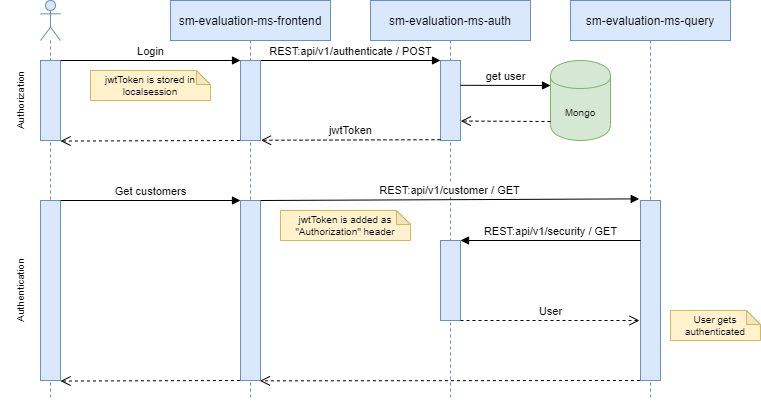

The diagram above was exported from draw.io. Its source (the exported page's mxGraphModel, read from the mxfile embedded in the PNG):
<mxGraphModel dx="1632" dy="1182" grid="1" gridSize="10" guides="1" tooltips="1" connect="1" arrows="1" fold="1" page="1" pageScale="1" pageWidth="850" pageHeight="1100" math="0" shadow="0">
  <root>
    <mxCell id="Hq1sFLk_EaBLsGB_ZLSq-0" />
    <mxCell id="Hq1sFLk_EaBLsGB_ZLSq-1" parent="Hq1sFLk_EaBLsGB_ZLSq-0" />
    <mxCell id="Hq1sFLk_EaBLsGB_ZLSq-3" value="sm-evaluation-ms-auth" style="shape=umlLifeline;perimeter=lifelinePerimeter;whiteSpace=wrap;html=1;container=1;collapsible=0;recursiveResize=0;outlineConnect=0;align=center;fillColor=#dae8fc;strokeColor=#6c8ebf;" vertex="1" parent="Hq1sFLk_EaBLsGB_ZLSq-1">
      <mxGeometry x="40" y="40" width="160" height="400" as="geometry" />
    </mxCell>
    <mxCell id="Hq1sFLk_EaBLsGB_ZLSq-5" value="" style="html=1;points=[];perimeter=orthogonalPerimeter;align=center;fillColor=#dae8fc;strokeColor=#6c8ebf;" vertex="1" parent="Hq1sFLk_EaBLsGB_ZLSq-3">
      <mxGeometry x="70" y="60" width="20" height="80" as="geometry" />
    </mxCell>
    <mxCell id="Hq1sFLk_EaBLsGB_ZLSq-6" value="REST:api/v1/authenticate / POST" style="html=1;verticalAlign=bottom;endArrow=block;entryX=0;entryY=0;" edge="1" target="Hq1sFLk_EaBLsGB_ZLSq-5" parent="Hq1sFLk_EaBLsGB_ZLSq-1" source="Hq1sFLk_EaBLsGB_ZLSq-15">
      <mxGeometry relative="1" as="geometry">
        <mxPoint x="-58.1400000000001" y="98.80000000000007" as="sourcePoint" />
      </mxGeometry>
    </mxCell>
    <mxCell id="Hq1sFLk_EaBLsGB_ZLSq-7" value="jwtToken" style="html=1;verticalAlign=bottom;endArrow=open;dashed=1;endSize=8;exitX=-0.003;exitY=0.99;entryX=1.025;entryY=0.997;entryDx=0;entryDy=0;entryPerimeter=0;exitDx=0;exitDy=0;exitPerimeter=0;" edge="1" source="Hq1sFLk_EaBLsGB_ZLSq-5" parent="Hq1sFLk_EaBLsGB_ZLSq-1" target="Hq1sFLk_EaBLsGB_ZLSq-15">
      <mxGeometry relative="1" as="geometry">
        <mxPoint x="-60" y="176" as="targetPoint" />
      </mxGeometry>
    </mxCell>
    <mxCell id="Hq1sFLk_EaBLsGB_ZLSq-11" value="sm-evaluation-ms-query" style="shape=umlLifeline;perimeter=lifelinePerimeter;whiteSpace=wrap;html=1;container=1;collapsible=0;recursiveResize=0;outlineConnect=0;align=center;fillColor=#dae8fc;strokeColor=#6c8ebf;" vertex="1" parent="Hq1sFLk_EaBLsGB_ZLSq-1">
      <mxGeometry x="240" y="40" width="160" height="400" as="geometry" />
    </mxCell>
    <mxCell id="Hq1sFLk_EaBLsGB_ZLSq-12" value="" style="html=1;points=[];perimeter=orthogonalPerimeter;align=center;fillColor=#dae8fc;strokeColor=#6c8ebf;" vertex="1" parent="Hq1sFLk_EaBLsGB_ZLSq-11">
      <mxGeometry x="70" y="200" width="20" height="180" as="geometry" />
    </mxCell>
    <mxCell id="Hq1sFLk_EaBLsGB_ZLSq-13" value="jwtToken is stored in localsession" style="shape=note;whiteSpace=wrap;html=1;backgroundOutline=1;darkOpacity=0.05;align=center;fillColor=#fff2cc;strokeColor=#d6b656;size=14;fontSize=10;" vertex="1" parent="Hq1sFLk_EaBLsGB_ZLSq-1">
      <mxGeometry x="-240" y="110" width="120" height="30" as="geometry" />
    </mxCell>
    <mxCell id="Hq1sFLk_EaBLsGB_ZLSq-14" value="sm-evaluation-ms-frontend" style="shape=umlLifeline;perimeter=lifelinePerimeter;whiteSpace=wrap;html=1;container=1;collapsible=0;recursiveResize=0;outlineConnect=0;align=center;fillColor=#dae8fc;strokeColor=#6c8ebf;" vertex="1" parent="Hq1sFLk_EaBLsGB_ZLSq-1">
      <mxGeometry x="-160" y="40" width="160" height="400" as="geometry" />
    </mxCell>
    <mxCell id="Hq1sFLk_EaBLsGB_ZLSq-15" value="" style="html=1;points=[];perimeter=orthogonalPerimeter;align=center;fillColor=#dae8fc;strokeColor=#6c8ebf;" vertex="1" parent="Hq1sFLk_EaBLsGB_ZLSq-14">
      <mxGeometry x="70" y="60" width="20" height="80" as="geometry" />
    </mxCell>
    <mxCell id="Hq1sFLk_EaBLsGB_ZLSq-16" value="" style="shape=umlLifeline;participant=umlActor;perimeter=lifelinePerimeter;whiteSpace=wrap;html=1;container=1;collapsible=0;recursiveResize=0;verticalAlign=top;spacingTop=36;labelBackgroundColor=#ffffff;outlineConnect=0;align=center;fillColor=#dae8fc;strokeColor=#6c8ebf;" vertex="1" parent="Hq1sFLk_EaBLsGB_ZLSq-1">
      <mxGeometry x="-290" y="40" width="20" height="400" as="geometry" />
    </mxCell>
    <mxCell id="Hq1sFLk_EaBLsGB_ZLSq-17" value="" style="html=1;points=[];perimeter=orthogonalPerimeter;align=center;horizontal=0;fillColor=#dae8fc;strokeColor=#6c8ebf;" vertex="1" parent="Hq1sFLk_EaBLsGB_ZLSq-16">
      <mxGeometry y="60" width="20" height="80" as="geometry" />
    </mxCell>
    <mxCell id="Hq1sFLk_EaBLsGB_ZLSq-20" value="" style="html=1;points=[];perimeter=orthogonalPerimeter;align=center;horizontal=0;fillColor=#dae8fc;strokeColor=#6c8ebf;" vertex="1" parent="Hq1sFLk_EaBLsGB_ZLSq-16">
      <mxGeometry y="200" width="20" height="180" as="geometry" />
    </mxCell>
    <mxCell id="Hq1sFLk_EaBLsGB_ZLSq-19" value="Login" style="html=1;verticalAlign=bottom;endArrow=block;exitX=1;exitY=0;exitDx=0;exitDy=0;exitPerimeter=0;" edge="1" parent="Hq1sFLk_EaBLsGB_ZLSq-1" source="Hq1sFLk_EaBLsGB_ZLSq-17">
      <mxGeometry relative="1" as="geometry">
        <mxPoint x="-230" y="100" as="sourcePoint" />
        <mxPoint x="-90" y="100" as="targetPoint" />
        <mxPoint as="offset" />
      </mxGeometry>
    </mxCell>
    <mxCell id="Hq1sFLk_EaBLsGB_ZLSq-21" value="" style="html=1;points=[];perimeter=orthogonalPerimeter;align=center;fillColor=#dae8fc;strokeColor=#6c8ebf;" vertex="1" parent="Hq1sFLk_EaBLsGB_ZLSq-1">
      <mxGeometry x="-90" y="240" width="20" height="180" as="geometry" />
    </mxCell>
    <mxCell id="Hq1sFLk_EaBLsGB_ZLSq-22" value="Get customers" style="html=1;verticalAlign=bottom;endArrow=block;" edge="1" parent="Hq1sFLk_EaBLsGB_ZLSq-1">
      <mxGeometry relative="1" as="geometry">
        <mxPoint x="-270" y="240" as="sourcePoint" />
        <mxPoint x="-90" y="240" as="targetPoint" />
        <mxPoint as="offset" />
      </mxGeometry>
    </mxCell>
    <mxCell id="Hq1sFLk_EaBLsGB_ZLSq-23" value="REST:api/v1/customer / GET" style="html=1;verticalAlign=bottom;endArrow=block;entryX=-0.064;entryY=-0.009;entryDx=0;entryDy=0;entryPerimeter=0;" edge="1" parent="Hq1sFLk_EaBLsGB_ZLSq-1" target="Hq1sFLk_EaBLsGB_ZLSq-12">
      <mxGeometry relative="1" as="geometry">
        <mxPoint x="-70" y="240" as="sourcePoint" />
        <mxPoint x="110" y="240" as="targetPoint" />
      </mxGeometry>
    </mxCell>
    <mxCell id="Hq1sFLk_EaBLsGB_ZLSq-24" value="jwtToken is added as &quot;Authorization&quot; header" style="shape=note;whiteSpace=wrap;html=1;backgroundOutline=1;darkOpacity=0.05;align=center;fillColor=#fff2cc;strokeColor=#d6b656;size=14;fontSize=10;" vertex="1" parent="Hq1sFLk_EaBLsGB_ZLSq-1">
      <mxGeometry x="-50" y="250" width="130" height="30" as="geometry" />
    </mxCell>
    <mxCell id="Hq1sFLk_EaBLsGB_ZLSq-25" value="" style="html=1;points=[];perimeter=orthogonalPerimeter;align=center;fillColor=#dae8fc;strokeColor=#6c8ebf;" vertex="1" parent="Hq1sFLk_EaBLsGB_ZLSq-1">
      <mxGeometry x="110" y="280" width="20" height="80" as="geometry" />
    </mxCell>
    <mxCell id="Hq1sFLk_EaBLsGB_ZLSq-26" value="REST:api/v1/security / GET" style="html=1;verticalAlign=bottom;endArrow=block;entryX=-0.064;entryY=-0.009;entryDx=0;entryDy=0;entryPerimeter=0;" edge="1" parent="Hq1sFLk_EaBLsGB_ZLSq-1">
      <mxGeometry relative="1" as="geometry">
        <mxPoint x="310" y="280" as="sourcePoint" />
        <mxPoint x="130" y="280" as="targetPoint" />
        <mxPoint as="offset" />
      </mxGeometry>
    </mxCell>
    <mxCell id="Hq1sFLk_EaBLsGB_ZLSq-27" value="User" style="html=1;verticalAlign=bottom;endArrow=open;dashed=1;endSize=8;" edge="1" parent="Hq1sFLk_EaBLsGB_ZLSq-1">
      <mxGeometry x="0.0056" relative="1" as="geometry">
        <mxPoint x="309" y="360" as="targetPoint" />
        <mxPoint x="130" y="360" as="sourcePoint" />
        <mxPoint as="offset" />
      </mxGeometry>
    </mxCell>
    <mxCell id="Hq1sFLk_EaBLsGB_ZLSq-28" value="User gets authenticated" style="shape=note;whiteSpace=wrap;html=1;backgroundOutline=1;darkOpacity=0.05;align=center;fillColor=#fff2cc;strokeColor=#d6b656;size=14;fontSize=10;" vertex="1" parent="Hq1sFLk_EaBLsGB_ZLSq-1">
      <mxGeometry x="340" y="350" width="90" height="30" as="geometry" />
    </mxCell>
    <mxCell id="Hq1sFLk_EaBLsGB_ZLSq-29" value="" style="html=1;verticalAlign=bottom;endArrow=open;dashed=1;endSize=8;exitX=-0.003;exitY=0.99;entryX=0.971;entryY=1.002;entryDx=0;entryDy=0;entryPerimeter=0;exitDx=0;exitDy=0;exitPerimeter=0;" edge="1" parent="Hq1sFLk_EaBLsGB_ZLSq-1" target="Hq1sFLk_EaBLsGB_ZLSq-21">
      <mxGeometry relative="1" as="geometry">
        <mxPoint x="129.99999999999977" y="420.56000000000023" as="targetPoint" />
        <mxPoint x="309.44000000000005" y="420.00000000000006" as="sourcePoint" />
      </mxGeometry>
    </mxCell>
    <mxCell id="Hq1sFLk_EaBLsGB_ZLSq-30" value="" style="html=1;verticalAlign=bottom;endArrow=open;dashed=1;endSize=8;exitX=-0.003;exitY=0.99;entryX=1.025;entryY=0.997;entryDx=0;entryDy=0;entryPerimeter=0;exitDx=0;exitDy=0;exitPerimeter=0;" edge="1" parent="Hq1sFLk_EaBLsGB_ZLSq-1">
      <mxGeometry relative="1" as="geometry">
        <mxPoint x="-269.9999999999998" y="180.56" as="targetPoint" />
        <mxPoint x="-90.55999999999995" y="179.99999999999994" as="sourcePoint" />
      </mxGeometry>
    </mxCell>
    <mxCell id="Hq1sFLk_EaBLsGB_ZLSq-31" value="" style="html=1;verticalAlign=bottom;endArrow=open;dashed=1;endSize=8;exitX=-0.003;exitY=0.99;entryX=1.025;entryY=0.997;entryDx=0;entryDy=0;entryPerimeter=0;exitDx=0;exitDy=0;exitPerimeter=0;" edge="1" parent="Hq1sFLk_EaBLsGB_ZLSq-1">
      <mxGeometry relative="1" as="geometry">
        <mxPoint x="-269.9999999999998" y="420.56" as="targetPoint" />
        <mxPoint x="-90.56000000000006" y="420" as="sourcePoint" />
      </mxGeometry>
    </mxCell>
    <mxCell id="Hq1sFLk_EaBLsGB_ZLSq-33" value="&lt;span style=&quot;font-weight: normal&quot;&gt;Authorization&lt;/span&gt;" style="text;html=1;strokeColor=none;fillColor=none;align=center;verticalAlign=middle;whiteSpace=wrap;rounded=0;fontSize=10;horizontal=0;fontStyle=1" vertex="1" parent="Hq1sFLk_EaBLsGB_ZLSq-1">
      <mxGeometry x="-330" y="100" width="40" height="80" as="geometry" />
    </mxCell>
    <mxCell id="Hq1sFLk_EaBLsGB_ZLSq-34" value="&lt;span style=&quot;font-weight: normal&quot;&gt;Authentication&lt;/span&gt;" style="text;html=1;strokeColor=none;fillColor=none;align=center;verticalAlign=middle;whiteSpace=wrap;rounded=0;fontSize=10;horizontal=0;fontStyle=1" vertex="1" parent="Hq1sFLk_EaBLsGB_ZLSq-1">
      <mxGeometry x="-330" y="240" width="40" height="180" as="geometry" />
    </mxCell>
    <mxCell id="ISrxKNO2TskD6ztP6HxV-0" value="Mongo" style="shape=cylinder;whiteSpace=wrap;html=1;boundedLbl=1;backgroundOutline=1;fontSize=10;align=center;fillColor=#d5e8d4;strokeColor=#82b366;" vertex="1" parent="Hq1sFLk_EaBLsGB_ZLSq-1">
      <mxGeometry x="220" y="100" width="60" height="80" as="geometry" />
    </mxCell>
    <mxCell id="ISrxKNO2TskD6ztP6HxV-1" value="get user" style="html=1;verticalAlign=bottom;endArrow=block;" edge="1" parent="Hq1sFLk_EaBLsGB_ZLSq-1">
      <mxGeometry relative="1" as="geometry">
        <mxPoint x="130" y="124.8" as="sourcePoint" />
        <mxPoint x="220" y="125" as="targetPoint" />
        <mxPoint as="offset" />
      </mxGeometry>
    </mxCell>
    <mxCell id="ISrxKNO2TskD6ztP6HxV-3" value="" style="html=1;verticalAlign=bottom;endArrow=open;dashed=1;endSize=8;entryX=1.025;entryY=0.997;entryDx=0;entryDy=0;entryPerimeter=0;" edge="1" parent="Hq1sFLk_EaBLsGB_ZLSq-1">
      <mxGeometry relative="1" as="geometry">
        <mxPoint x="130.28" y="160.56" as="targetPoint" />
        <mxPoint x="220" y="161" as="sourcePoint" />
      </mxGeometry>
    </mxCell>
  </root>
</mxGraphModel>